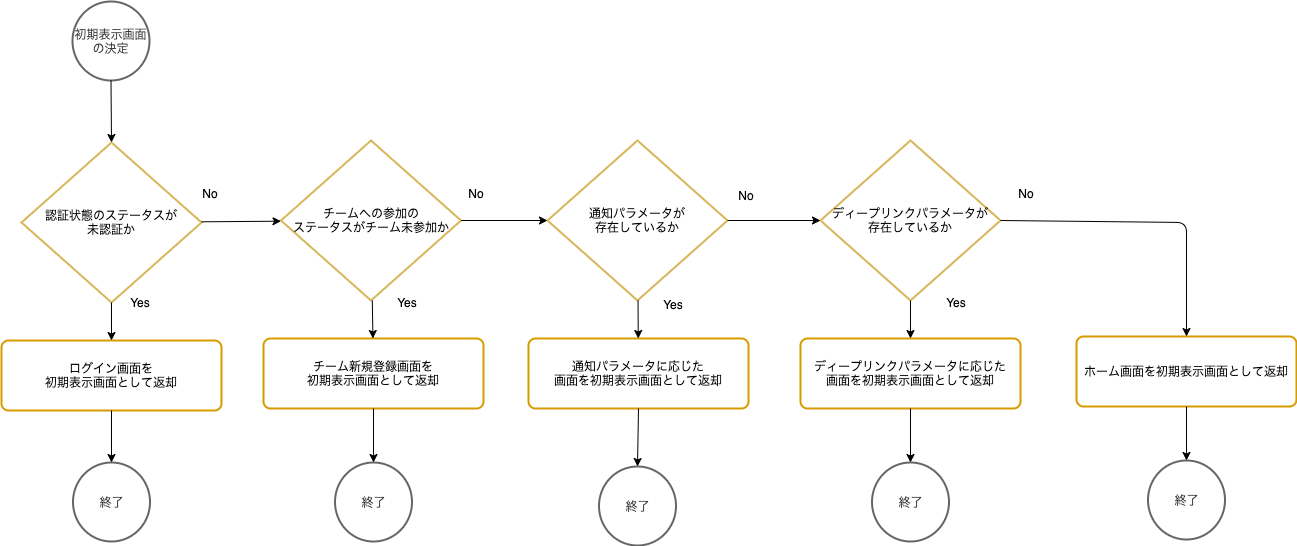

The diagram above was exported from draw.io. Its source (the exported page's mxGraphModel, read from the mxfile embedded in the PNG):
<mxGraphModel dx="2372" dy="475" grid="0" gridSize="10" guides="1" tooltips="1" connect="1" arrows="1" fold="1" page="1" pageScale="1" pageWidth="827" pageHeight="1169" math="0" shadow="0">
  <root>
    <mxCell id="0" />
    <mxCell id="1" parent="0" />
    <mxCell id="OpTaEaBEvnlEXlsYWRzQ-78" value="初期表示画面の決定" style="strokeWidth=2;html=1;shape=mxgraph.flowchart.start_2;whiteSpace=wrap;verticalAlign=middle;strokeColor=#666666;fontColor=#333333;" parent="1" vertex="1">
      <mxGeometry x="246" y="1326" width="77" height="79" as="geometry" />
    </mxCell>
    <mxCell id="OpTaEaBEvnlEXlsYWRzQ-79" value="認証状態のステータスが&lt;br&gt;未認証か" style="strokeWidth=2;html=1;shape=mxgraph.flowchart.decision;whiteSpace=wrap;verticalAlign=middle;strokeColor=#d6b656;" parent="1" vertex="1">
      <mxGeometry x="195" y="1467" width="180" height="160" as="geometry" />
    </mxCell>
    <mxCell id="OpTaEaBEvnlEXlsYWRzQ-80" value="チームへの参加の&lt;br&gt;ステータスがチーム未参加か" style="strokeWidth=2;html=1;shape=mxgraph.flowchart.decision;whiteSpace=wrap;verticalAlign=middle;strokeColor=#d6b656;" parent="1" vertex="1">
      <mxGeometry x="454.5" y="1465" width="180" height="160" as="geometry" />
    </mxCell>
    <mxCell id="OpTaEaBEvnlEXlsYWRzQ-81" value="通知パラメータが&lt;br&gt;存在しているか" style="strokeWidth=2;html=1;shape=mxgraph.flowchart.decision;whiteSpace=wrap;verticalAlign=middle;strokeColor=#d6b656;" parent="1" vertex="1">
      <mxGeometry x="721" y="1465" width="180" height="160" as="geometry" />
    </mxCell>
    <mxCell id="OpTaEaBEvnlEXlsYWRzQ-82" value="ディープリンクパラメータが&lt;br&gt;存在しているか" style="strokeWidth=2;html=1;shape=mxgraph.flowchart.decision;whiteSpace=wrap;verticalAlign=middle;strokeColor=#d6b656;" parent="1" vertex="1">
      <mxGeometry x="994" y="1465" width="180" height="160" as="geometry" />
    </mxCell>
    <mxCell id="OpTaEaBEvnlEXlsYWRzQ-84" value="ログイン画面を&lt;br&gt;初期表示画面として返却" style="rounded=1;whiteSpace=wrap;html=1;absoluteArcSize=1;arcSize=14;strokeWidth=2;verticalAlign=middle;strokeColor=#d79b00;" parent="1" vertex="1">
      <mxGeometry x="175" y="1665" width="220" height="70" as="geometry" />
    </mxCell>
    <mxCell id="OpTaEaBEvnlEXlsYWRzQ-87" value="" style="endArrow=classic;html=1;" parent="1" source="OpTaEaBEvnlEXlsYWRzQ-79" target="OpTaEaBEvnlEXlsYWRzQ-84" edge="1">
      <mxGeometry x="106.5" y="1316" width="50" height="50" as="geometry">
        <mxPoint x="295" y="1439" as="sourcePoint" />
        <mxPoint x="295" y="1477" as="targetPoint" />
      </mxGeometry>
    </mxCell>
    <mxCell id="OpTaEaBEvnlEXlsYWRzQ-92" value="チーム新規登録画面を&lt;br&gt;初期表示画面として返却" style="rounded=1;whiteSpace=wrap;html=1;absoluteArcSize=1;arcSize=14;strokeWidth=2;verticalAlign=middle;strokeColor=#d79b00;" parent="1" vertex="1">
      <mxGeometry x="437" y="1663" width="220" height="70" as="geometry" />
    </mxCell>
    <mxCell id="OpTaEaBEvnlEXlsYWRzQ-94" value="" style="endArrow=classic;html=1;" parent="1" source="OpTaEaBEvnlEXlsYWRzQ-80" target="OpTaEaBEvnlEXlsYWRzQ-92" edge="1">
      <mxGeometry x="106.5" y="1316" width="50" height="50" as="geometry">
        <mxPoint x="544.3422818791946" y="1627" as="sourcePoint" />
        <mxPoint x="553" y="1477" as="targetPoint" />
      </mxGeometry>
    </mxCell>
    <mxCell id="OpTaEaBEvnlEXlsYWRzQ-95" value="通知パラメータに応じた&lt;br&gt;画面を初期表示画面として返却" style="rounded=1;whiteSpace=wrap;html=1;absoluteArcSize=1;arcSize=14;strokeWidth=2;verticalAlign=middle;strokeColor=#d79b00;" parent="1" vertex="1">
      <mxGeometry x="702" y="1663" width="220" height="70" as="geometry" />
    </mxCell>
    <mxCell id="OpTaEaBEvnlEXlsYWRzQ-97" value="" style="endArrow=classic;html=1;" parent="1" source="OpTaEaBEvnlEXlsYWRzQ-81" target="OpTaEaBEvnlEXlsYWRzQ-95" edge="1">
      <mxGeometry x="110" y="1318" width="50" height="50" as="geometry">
        <mxPoint x="810.8422818791946" y="1627" as="sourcePoint" />
        <mxPoint x="819.5" y="1477" as="targetPoint" />
      </mxGeometry>
    </mxCell>
    <mxCell id="OpTaEaBEvnlEXlsYWRzQ-98" value="ディープリンクパラメータに応じた&lt;br&gt;画面を初期表示画面として返却" style="rounded=1;whiteSpace=wrap;html=1;absoluteArcSize=1;arcSize=14;strokeWidth=2;verticalAlign=middle;strokeColor=#d79b00;" parent="1" vertex="1">
      <mxGeometry x="974" y="1663" width="220" height="70" as="geometry" />
    </mxCell>
    <mxCell id="OpTaEaBEvnlEXlsYWRzQ-100" value="" style="endArrow=classic;html=1;" parent="1" source="OpTaEaBEvnlEXlsYWRzQ-82" target="OpTaEaBEvnlEXlsYWRzQ-98" edge="1">
      <mxGeometry x="110" y="1318" width="50" height="50" as="geometry">
        <mxPoint x="1089.8422818791946" y="1629" as="sourcePoint" />
        <mxPoint x="1098.5" y="1479" as="targetPoint" />
      </mxGeometry>
    </mxCell>
    <mxCell id="OpTaEaBEvnlEXlsYWRzQ-101" value="" style="endArrow=classic;html=1;" parent="1" source="OpTaEaBEvnlEXlsYWRzQ-79" target="OpTaEaBEvnlEXlsYWRzQ-80" edge="1">
      <mxGeometry x="106.5" y="1316" width="50" height="50" as="geometry">
        <mxPoint x="555.0298013245033" y="1635" as="sourcePoint" />
        <mxPoint x="555.2682119205297" y="1671" as="targetPoint" />
      </mxGeometry>
    </mxCell>
    <mxCell id="OpTaEaBEvnlEXlsYWRzQ-103" value="" style="endArrow=classic;html=1;" parent="1" source="OpTaEaBEvnlEXlsYWRzQ-81" target="OpTaEaBEvnlEXlsYWRzQ-82" edge="1">
      <mxGeometry x="110" y="1318" width="50" height="50" as="geometry">
        <mxPoint x="648" y="1556.3155893536118" as="sourcePoint" />
        <mxPoint x="731" y="1555.6844106463877" as="targetPoint" />
      </mxGeometry>
    </mxCell>
    <mxCell id="NOiljvVzvOU3Gtgehdhr-2" value="ホーム画面を初期表示画面として返却" style="rounded=1;whiteSpace=wrap;html=1;absoluteArcSize=1;arcSize=14;strokeWidth=2;verticalAlign=middle;strokeColor=#d79b00;" parent="1" vertex="1">
      <mxGeometry x="1250" y="1661" width="220" height="70" as="geometry" />
    </mxCell>
    <mxCell id="NOiljvVzvOU3Gtgehdhr-3" value="" style="endArrow=classic;html=1;exitX=1;exitY=0.5;exitDx=0;exitDy=0;exitPerimeter=0;" parent="1" source="OpTaEaBEvnlEXlsYWRzQ-82" target="NOiljvVzvOU3Gtgehdhr-2" edge="1">
      <mxGeometry x="114" y="1326" width="50" height="50" as="geometry">
        <mxPoint x="1293" y="1436" as="sourcePoint" />
        <mxPoint x="1005" y="1553" as="targetPoint" />
        <Array as="points">
          <mxPoint x="1360" y="1547" />
        </Array>
      </mxGeometry>
    </mxCell>
    <mxCell id="NOiljvVzvOU3Gtgehdhr-8" value="No" style="text;html=1;strokeColor=none;fillColor=none;align=center;verticalAlign=middle;whiteSpace=wrap;rounded=0;" parent="1" vertex="1">
      <mxGeometry x="363.5" y="1508" width="40" height="20" as="geometry" />
    </mxCell>
    <mxCell id="NOiljvVzvOU3Gtgehdhr-9" value="Yes" style="text;html=1;strokeColor=none;fillColor=none;align=center;verticalAlign=middle;whiteSpace=wrap;rounded=0;" parent="1" vertex="1">
      <mxGeometry x="293.5" y="1617" width="40" height="20" as="geometry" />
    </mxCell>
    <mxCell id="NOiljvVzvOU3Gtgehdhr-10" value="No" style="text;html=1;strokeColor=none;fillColor=none;align=center;verticalAlign=middle;whiteSpace=wrap;rounded=0;" parent="1" vertex="1">
      <mxGeometry x="629.5" y="1508" width="40" height="20" as="geometry" />
    </mxCell>
    <mxCell id="NOiljvVzvOU3Gtgehdhr-11" value="Yes" style="text;html=1;strokeColor=none;fillColor=none;align=center;verticalAlign=middle;whiteSpace=wrap;rounded=0;" parent="1" vertex="1">
      <mxGeometry x="560.5" y="1617" width="40" height="20" as="geometry" />
    </mxCell>
    <mxCell id="NOiljvVzvOU3Gtgehdhr-12" value="No" style="text;html=1;strokeColor=none;fillColor=none;align=center;verticalAlign=middle;whiteSpace=wrap;rounded=0;" parent="1" vertex="1">
      <mxGeometry x="900" y="1510" width="40" height="20" as="geometry" />
    </mxCell>
    <mxCell id="NOiljvVzvOU3Gtgehdhr-13" value="Yes" style="text;html=1;strokeColor=none;fillColor=none;align=center;verticalAlign=middle;whiteSpace=wrap;rounded=0;" parent="1" vertex="1">
      <mxGeometry x="827" y="1619" width="40" height="20" as="geometry" />
    </mxCell>
    <mxCell id="NOiljvVzvOU3Gtgehdhr-14" value="No" style="text;html=1;strokeColor=none;fillColor=none;align=center;verticalAlign=middle;whiteSpace=wrap;rounded=0;" parent="1" vertex="1">
      <mxGeometry x="1180" y="1508" width="40" height="20" as="geometry" />
    </mxCell>
    <mxCell id="NOiljvVzvOU3Gtgehdhr-15" value="Yes" style="text;html=1;strokeColor=none;fillColor=none;align=center;verticalAlign=middle;whiteSpace=wrap;rounded=0;" parent="1" vertex="1">
      <mxGeometry x="1110" y="1617" width="40" height="20" as="geometry" />
    </mxCell>
    <mxCell id="-hURXjrki_v9L3whnmsl-9" value="終了" style="strokeWidth=2;html=1;shape=mxgraph.flowchart.start_2;whiteSpace=wrap;verticalAlign=middle;strokeColor=#666666;fontColor=#333333;" parent="1" vertex="1">
      <mxGeometry x="772.5" y="1791" width="77" height="79" as="geometry" />
    </mxCell>
    <mxCell id="-hURXjrki_v9L3whnmsl-10" value="" style="endArrow=classic;html=1;entryX=0.5;entryY=0;entryDx=0;entryDy=0;entryPerimeter=0;exitX=0.5;exitY=1;exitDx=0;exitDy=0;" parent="1" source="OpTaEaBEvnlEXlsYWRzQ-95" target="-hURXjrki_v9L3whnmsl-9" edge="1">
      <mxGeometry x="736" y="69" width="50" height="50" as="geometry">
        <mxPoint x="1455" y="1008" as="sourcePoint" />
        <mxPoint x="1455" y="1093" as="targetPoint" />
      </mxGeometry>
    </mxCell>
    <mxCell id="-hURXjrki_v9L3whnmsl-11" value="終了" style="strokeWidth=2;html=1;shape=mxgraph.flowchart.start_2;whiteSpace=wrap;verticalAlign=middle;strokeColor=#666666;fontColor=#333333;" parent="1" vertex="1">
      <mxGeometry x="1045.5" y="1787" width="77" height="79" as="geometry" />
    </mxCell>
    <mxCell id="-hURXjrki_v9L3whnmsl-12" value="" style="endArrow=classic;html=1;entryX=0.5;entryY=0;entryDx=0;entryDy=0;entryPerimeter=0;exitX=0.5;exitY=1;exitDx=0;exitDy=0;" parent="1" source="OpTaEaBEvnlEXlsYWRzQ-98" target="-hURXjrki_v9L3whnmsl-11" edge="1">
      <mxGeometry x="1015" y="75" width="50" height="50" as="geometry">
        <mxPoint x="1091" y="1722" as="sourcePoint" />
        <mxPoint x="1734" y="1099" as="targetPoint" />
      </mxGeometry>
    </mxCell>
    <mxCell id="-hURXjrki_v9L3whnmsl-15" value="終了" style="strokeWidth=2;html=1;shape=mxgraph.flowchart.start_2;whiteSpace=wrap;verticalAlign=middle;strokeColor=#666666;fontColor=#333333;" parent="1" vertex="1">
      <mxGeometry x="1321.5" y="1785" width="77" height="79" as="geometry" />
    </mxCell>
    <mxCell id="-hURXjrki_v9L3whnmsl-16" value="" style="endArrow=classic;html=1;entryX=0.5;entryY=0;entryDx=0;entryDy=0;entryPerimeter=0;exitX=0.5;exitY=1;exitDx=0;exitDy=0;" parent="1" source="NOiljvVzvOU3Gtgehdhr-2" target="-hURXjrki_v9L3whnmsl-15" edge="1">
      <mxGeometry x="1286" y="61" width="50" height="50" as="geometry">
        <mxPoint x="1362" y="1719" as="sourcePoint" />
        <mxPoint x="2005" y="1085" as="targetPoint" />
      </mxGeometry>
    </mxCell>
    <mxCell id="-hURXjrki_v9L3whnmsl-17" value="終了" style="strokeWidth=2;html=1;shape=mxgraph.flowchart.start_2;whiteSpace=wrap;verticalAlign=middle;strokeColor=#666666;fontColor=#333333;" parent="1" vertex="1">
      <mxGeometry x="508.5" y="1787" width="77" height="79" as="geometry" />
    </mxCell>
    <mxCell id="-hURXjrki_v9L3whnmsl-18" value="" style="endArrow=classic;html=1;entryX=0.5;entryY=0;entryDx=0;entryDy=0;entryPerimeter=0;exitX=0.5;exitY=1;exitDx=0;exitDy=0;" parent="1" source="OpTaEaBEvnlEXlsYWRzQ-92" target="-hURXjrki_v9L3whnmsl-17" edge="1">
      <mxGeometry x="469.5" y="81" width="50" height="50" as="geometry">
        <mxPoint x="545.5" y="1739" as="sourcePoint" />
        <mxPoint x="1188.5" y="1105" as="targetPoint" />
      </mxGeometry>
    </mxCell>
    <mxCell id="-hURXjrki_v9L3whnmsl-19" value="終了" style="strokeWidth=2;html=1;shape=mxgraph.flowchart.start_2;whiteSpace=wrap;verticalAlign=middle;strokeColor=#666666;fontColor=#333333;" parent="1" vertex="1">
      <mxGeometry x="246.5" y="1787" width="77" height="79" as="geometry" />
    </mxCell>
    <mxCell id="-hURXjrki_v9L3whnmsl-20" value="" style="endArrow=classic;html=1;entryX=0.5;entryY=0;entryDx=0;entryDy=0;entryPerimeter=0;exitX=0.5;exitY=1;exitDx=0;exitDy=0;" parent="1" source="OpTaEaBEvnlEXlsYWRzQ-84" target="-hURXjrki_v9L3whnmsl-19" edge="1">
      <mxGeometry x="209" y="77" width="50" height="50" as="geometry">
        <mxPoint x="285" y="1735" as="sourcePoint" />
        <mxPoint x="928" y="1101" as="targetPoint" />
      </mxGeometry>
    </mxCell>
    <mxCell id="li5iPI2SsgXFRFaKUUW--2" value="" style="endArrow=classic;html=1;entryX=0.5;entryY=0;entryDx=0;entryDy=0;entryPerimeter=0;exitX=0.5;exitY=1;exitDx=0;exitDy=0;exitPerimeter=0;" parent="1" source="OpTaEaBEvnlEXlsYWRzQ-78" target="OpTaEaBEvnlEXlsYWRzQ-79" edge="1">
      <mxGeometry x="-904" y="1770" width="50" height="50" as="geometry">
        <mxPoint x="-113" y="1997" as="sourcePoint" />
        <mxPoint x="-13" y="1997" as="targetPoint" />
      </mxGeometry>
    </mxCell>
    <mxCell id="li5iPI2SsgXFRFaKUUW--3" value="" style="endArrow=classic;html=1;entryX=0;entryY=0.5;entryDx=0;entryDy=0;entryPerimeter=0;exitX=1;exitY=0.5;exitDx=0;exitDy=0;exitPerimeter=0;" parent="1" source="OpTaEaBEvnlEXlsYWRzQ-80" target="OpTaEaBEvnlEXlsYWRzQ-81" edge="1">
      <mxGeometry x="116.5" y="1326" width="50" height="50" as="geometry">
        <mxPoint x="385" y="1556.3063583815028" as="sourcePoint" />
        <mxPoint x="464.5" y="1555.6936416184972" as="targetPoint" />
      </mxGeometry>
    </mxCell>
  </root>
</mxGraphModel>